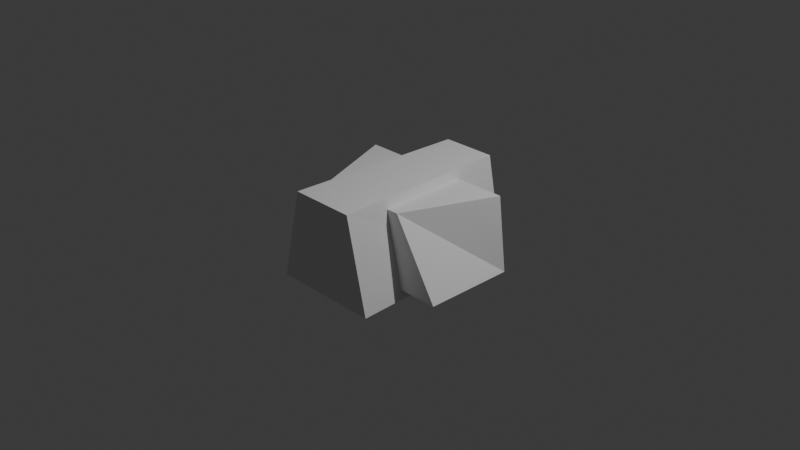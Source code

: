 # Source: objects.blend  (saved by Blender 4.4.32; exported with 4.5.12 LTS)
import bpy
from mathutils import Matrix  # noqa: F401  (used for matrix-valued properties, if any)

bpy.ops.wm.read_factory_settings(use_empty=True)
scene = bpy.context.scene
scene.name = 'Scene'

# ---- collections
col_collection = bpy.data.collections.new('Collection'); scene.collection.children.link(col_collection)

# ---- world
world_world = bpy.data.worlds.new('World'); scene.world = world_world
world_world.use_nodes = True; world_world.node_tree.nodes.clear()
_N = world_world.node_tree.nodes; _L = world_world.node_tree.links
n0 = _N.new('ShaderNodeOutputWorld'); n0.name = 'World Output'; n0.location = (300, 300)
n1 = _N.new('ShaderNodeBackground'); n1.name = 'Background'; n1.location = (10, 300)
n1.inputs[0].default_value = (0.05088, 0.05088, 0.05088, 1.0)
_L.new(n1.outputs[0], n0.inputs[0])
n0.is_active_output = True
world_world.color = (0.05088, 0.05088, 0.05088)
world_world.sun_shadow_jitter_overblur = 0.0

# ---- cameras
cam_camera = bpy.data.cameras.new('Camera')
cam_camera.clip_end = 100.0
cam_camera.ortho_scale = 7.314

# ---- lights
light_light = bpy.data.lights.new('Light', 'POINT')
light_light.energy = 1000.0
light_light.shadow_soft_size = 0.1

# ---- meshes
me_cube_002 = bpy.data.meshes.new('Cube.002')
me_cube_002.from_pydata([(-1.0, -0.5, -0.4), (-0.5, -0.5, 0.4), (-1.0, 0.5, -0.4), (-0.9, 0.5, 0.4), (1.0, -0.5, -0.4), (0.5, -0.5, 0.4), (1.0, 0.5, -0.4), (0.9, 0.5, 0.4)], [], [(0, 1, 3, 2), (2, 3, 7, 6), (6, 7, 5, 4), (4, 5, 1, 0), (2, 6, 4, 0), (7, 3, 1, 5)])
_uv = me_cube_002.uv_layers.new(name='UVMap')
_uv.uv.foreach_set('vector', [0.375, 0.0, 0.625, 0.0, 0.625, 0.25, 0.375, 0.25, 0.375, 0.25, 0.625, 0.25, 0.625, 0.5, 0.375, 0.5, 0.375, 0.5, 0.625, 0.5, 0.625, 0.75, 0.375, 0.75, 0.375, 0.75, 0.625, 0.75, 0.625, 1.0, 0.375, 1.0, 0.125, 0.5, 0.375, 0.5, 0.375, 0.75, 0.125, 0.75, 0.625, 0.5, 0.875, 0.5, 0.875, 0.75, 0.625, 0.75])
me_cube_002.update()
me_cube_003 = bpy.data.meshes.new('Cube.003')
me_cube_003.from_pydata([(-0.6, -1.0, -0.5), (-0.36, -1.0, 0.5), (-0.5, 1.0, -0.5), (-0.3, 1.0, 0.5), (0.6, -1.0, -0.5), (0.36, -1.0, 0.5), (0.5, 1.0, -0.5), (0.3, 1.0, 0.5)], [], [(0, 1, 3, 2), (2, 3, 7, 6), (6, 7, 5, 4), (4, 5, 1, 0), (2, 6, 4, 0), (7, 3, 1, 5)])
_uv = me_cube_003.uv_layers.new(name='UVMap')
_uv.uv.foreach_set('vector', [0.375, 0.0, 0.625, 0.0, 0.625, 0.25, 0.375, 0.25, 0.375, 0.25, 0.625, 0.25, 0.625, 0.5, 0.375, 0.5, 0.375, 0.5, 0.625, 0.5, 0.625, 0.75, 0.375, 0.75, 0.375, 0.75, 0.625, 0.75, 0.625, 1.0, 0.375, 1.0, 0.125, 0.5, 0.375, 0.5, 0.375, 0.75, 0.125, 0.75, 0.625, 0.5, 0.875, 0.5, 0.875, 0.75, 0.625, 0.75])
me_cube_003.update()

# ---- objects
ob_light = bpy.data.objects.new('Light', light_light)
ob_camera = bpy.data.objects.new('Camera', cam_camera)
ob_character = bpy.data.objects.new('Character', me_cube_002)
ob_characterspine = bpy.data.objects.new('CharacterSpine', me_cube_003)

# ---- transforms, parenting, visibility, modifiers, constraints
ob_light.location = (4.076, 1.005, 5.904)
ob_light.rotation_euler = (0.6503, 0.05522, 1.866)
ob_light.lock_rotations_4d = False
ob_light.empty_display_type = 'ARROWS'
ob_light.color = (0.0, 0.0, 0.0, 0.0)
ob_light.lineart.crease_threshold = 0.0
ob_camera.location = (7.359, -6.926, 4.958)
ob_camera.rotation_euler = (1.109, 0.0, 0.8149)
ob_camera.lock_rotations_4d = False
ob_camera.empty_display_type = 'ARROWS'
ob_camera.color = (0.0, 0.0, 0.0, 0.0)
ob_camera.display_type = 'WIRE'
ob_camera.lineart.crease_threshold = 0.0
ob_character.location = (0.0, 0.0, 0.0)
ob_characterspine.location = (0.0, 0.0, 0.0)

# ---- collection membership
col_collection.objects.link(ob_light)
col_collection.objects.link(ob_camera)
col_collection.objects.link(ob_character)
col_collection.objects.link(ob_characterspine)

# ---- scene / render settings (as saved in the file)
scene.camera = ob_camera
scene.frame_start = 1; scene.frame_end = 250; scene.frame_set(1)
scene.render.engine = 'BLENDER_EEVEE_NEXT'
bpy.context.view_layer.update()
